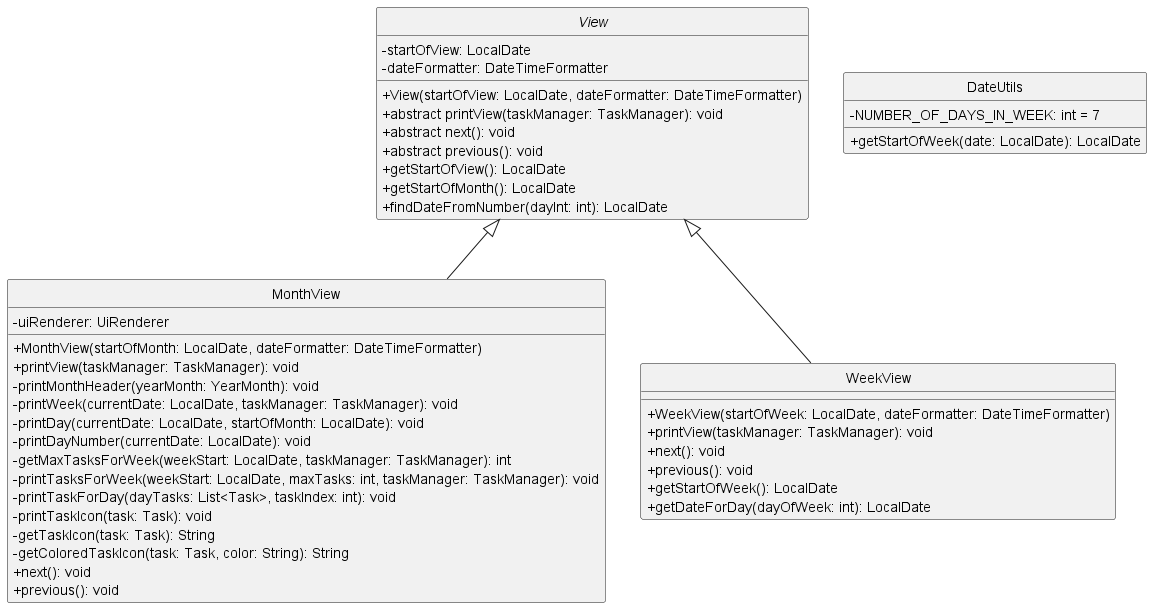

The diagram above was rendered by PlantUML. Its source (embedded in the PNG):
@startuml

skinparam classAttributeIconSize 0



abstract class View {
    - startOfView: LocalDate
    - dateFormatter: DateTimeFormatter
    + View(startOfView: LocalDate, dateFormatter: DateTimeFormatter)
    + abstract printView(taskManager: TaskManager): void
    + abstract next(): void
    + abstract previous(): void
    + getStartOfView(): LocalDate
    + getStartOfMonth(): LocalDate
    + findDateFromNumber(dayInt: int): LocalDate
}

class MonthView extends View {
    - uiRenderer: UiRenderer
    + MonthView(startOfMonth: LocalDate, dateFormatter: DateTimeFormatter)
    + printView(taskManager: TaskManager): void
    - printMonthHeader(yearMonth: YearMonth): void
    - printWeek(currentDate: LocalDate, taskManager: TaskManager): void
    - printDay(currentDate: LocalDate, startOfMonth: LocalDate): void
    - printDayNumber(currentDate: LocalDate): void
    - getMaxTasksForWeek(weekStart: LocalDate, taskManager: TaskManager): int
    - printTasksForWeek(weekStart: LocalDate, maxTasks: int, taskManager: TaskManager): void
    - printTaskForDay(dayTasks: List<Task>, taskIndex: int): void
    - printTaskIcon(task: Task): void
    - getTaskIcon(task: Task): String
    - getColoredTaskIcon(task: Task, color: String): String
    + next(): void
    + previous(): void
}

class WeekView extends View {
    + WeekView(startOfWeek: LocalDate, dateFormatter: DateTimeFormatter)
    + printView(taskManager: TaskManager): void
    + next(): void
    + previous(): void
    + getStartOfWeek(): LocalDate
    + getDateForDay(dayOfWeek: int): LocalDate
}

class DateUtils {
    - NUMBER_OF_DAYS_IN_WEEK: int = 7
    + getStartOfWeek(date: LocalDate): LocalDate
}



hide circle

@enduml